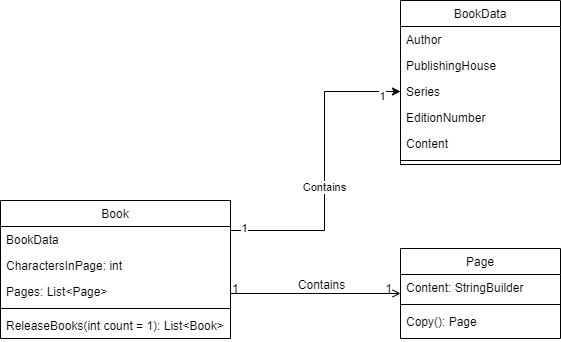

The diagram above was exported from draw.io. Its source (the exported page's mxGraphModel, read from the mxfile embedded in the PNG):
<mxGraphModel dx="1050" dy="969" grid="1" gridSize="10" guides="1" tooltips="1" connect="1" arrows="1" fold="1" page="0" pageScale="1" pageWidth="827" pageHeight="1169" math="0" shadow="0">
  <root>
    <mxCell id="WIyWlLk6GJQsqaUBKTNV-0" />
    <mxCell id="WIyWlLk6GJQsqaUBKTNV-1" parent="WIyWlLk6GJQsqaUBKTNV-0" />
    <mxCell id="zkfFHV4jXpPFQw0GAbJ--0" value="Book" style="swimlane;fontStyle=0;align=center;verticalAlign=top;childLayout=stackLayout;horizontal=1;startSize=26;horizontalStack=0;resizeParent=1;resizeLast=0;collapsible=1;marginBottom=0;rounded=0;shadow=0;strokeWidth=1;" parent="WIyWlLk6GJQsqaUBKTNV-1" vertex="1">
      <mxGeometry x="90" y="120" width="230" height="138" as="geometry">
        <mxRectangle x="230" y="140" width="160" height="26" as="alternateBounds" />
      </mxGeometry>
    </mxCell>
    <mxCell id="zkfFHV4jXpPFQw0GAbJ--1" value="BookData&#10;" style="text;align=left;verticalAlign=top;spacingLeft=4;spacingRight=4;overflow=hidden;rotatable=0;points=[[0,0.5],[1,0.5]];portConstraint=eastwest;" parent="zkfFHV4jXpPFQw0GAbJ--0" vertex="1">
      <mxGeometry y="26" width="230" height="26" as="geometry" />
    </mxCell>
    <mxCell id="zkfFHV4jXpPFQw0GAbJ--2" value="CharactersInPage: int" style="text;align=left;verticalAlign=top;spacingLeft=4;spacingRight=4;overflow=hidden;rotatable=0;points=[[0,0.5],[1,0.5]];portConstraint=eastwest;rounded=0;shadow=0;html=0;" parent="zkfFHV4jXpPFQw0GAbJ--0" vertex="1">
      <mxGeometry y="52" width="230" height="26" as="geometry" />
    </mxCell>
    <mxCell id="zkfFHV4jXpPFQw0GAbJ--3" value="Pages: List&lt;Page&gt;" style="text;align=left;verticalAlign=top;spacingLeft=4;spacingRight=4;overflow=hidden;rotatable=0;points=[[0,0.5],[1,0.5]];portConstraint=eastwest;rounded=0;shadow=0;html=0;" parent="zkfFHV4jXpPFQw0GAbJ--0" vertex="1">
      <mxGeometry y="78" width="230" height="26" as="geometry" />
    </mxCell>
    <mxCell id="zkfFHV4jXpPFQw0GAbJ--4" value="" style="line;html=1;strokeWidth=1;align=left;verticalAlign=middle;spacingTop=-1;spacingLeft=3;spacingRight=3;rotatable=0;labelPosition=right;points=[];portConstraint=eastwest;" parent="zkfFHV4jXpPFQw0GAbJ--0" vertex="1">
      <mxGeometry y="104" width="230" height="8" as="geometry" />
    </mxCell>
    <mxCell id="zkfFHV4jXpPFQw0GAbJ--5" value="ReleaseBooks(int count = 1): List&lt;Book&gt;" style="text;align=left;verticalAlign=top;spacingLeft=4;spacingRight=4;overflow=hidden;rotatable=0;points=[[0,0.5],[1,0.5]];portConstraint=eastwest;" parent="zkfFHV4jXpPFQw0GAbJ--0" vertex="1">
      <mxGeometry y="112" width="230" height="26" as="geometry" />
    </mxCell>
    <mxCell id="zkfFHV4jXpPFQw0GAbJ--17" value="Page" style="swimlane;fontStyle=0;align=center;verticalAlign=top;childLayout=stackLayout;horizontal=1;startSize=26;horizontalStack=0;resizeParent=1;resizeLast=0;collapsible=1;marginBottom=0;rounded=0;shadow=0;strokeWidth=1;" parent="WIyWlLk6GJQsqaUBKTNV-1" vertex="1">
      <mxGeometry x="490" y="168" width="160" height="90" as="geometry">
        <mxRectangle x="550" y="140" width="160" height="26" as="alternateBounds" />
      </mxGeometry>
    </mxCell>
    <mxCell id="zkfFHV4jXpPFQw0GAbJ--18" value="Content: StringBuilder" style="text;align=left;verticalAlign=top;spacingLeft=4;spacingRight=4;overflow=hidden;rotatable=0;points=[[0,0.5],[1,0.5]];portConstraint=eastwest;" parent="zkfFHV4jXpPFQw0GAbJ--17" vertex="1">
      <mxGeometry y="26" width="160" height="26" as="geometry" />
    </mxCell>
    <mxCell id="zkfFHV4jXpPFQw0GAbJ--23" value="" style="line;html=1;strokeWidth=1;align=left;verticalAlign=middle;spacingTop=-1;spacingLeft=3;spacingRight=3;rotatable=0;labelPosition=right;points=[];portConstraint=eastwest;" parent="zkfFHV4jXpPFQw0GAbJ--17" vertex="1">
      <mxGeometry y="52" width="160" height="8" as="geometry" />
    </mxCell>
    <mxCell id="twhqit_aO3nc90H6tWd0-20" value="Copy(): Page" style="text;align=left;verticalAlign=top;spacingLeft=4;spacingRight=4;overflow=hidden;rotatable=0;points=[[0,0.5],[1,0.5]];portConstraint=eastwest;" vertex="1" parent="zkfFHV4jXpPFQw0GAbJ--17">
      <mxGeometry y="60" width="160" height="26" as="geometry" />
    </mxCell>
    <mxCell id="zkfFHV4jXpPFQw0GAbJ--26" value="" style="endArrow=open;shadow=0;strokeWidth=1;rounded=0;endFill=1;edgeStyle=elbowEdgeStyle;elbow=vertical;" parent="WIyWlLk6GJQsqaUBKTNV-1" source="zkfFHV4jXpPFQw0GAbJ--0" target="zkfFHV4jXpPFQw0GAbJ--17" edge="1">
      <mxGeometry x="0.5" y="41" relative="1" as="geometry">
        <mxPoint x="380" y="192" as="sourcePoint" />
        <mxPoint x="540" y="192" as="targetPoint" />
        <mxPoint x="-40" y="32" as="offset" />
      </mxGeometry>
    </mxCell>
    <mxCell id="zkfFHV4jXpPFQw0GAbJ--27" value="1" style="resizable=0;align=left;verticalAlign=bottom;labelBackgroundColor=none;fontSize=12;" parent="zkfFHV4jXpPFQw0GAbJ--26" connectable="0" vertex="1">
      <mxGeometry x="-1" relative="1" as="geometry">
        <mxPoint y="4" as="offset" />
      </mxGeometry>
    </mxCell>
    <mxCell id="zkfFHV4jXpPFQw0GAbJ--28" value="1" style="resizable=0;align=right;verticalAlign=bottom;labelBackgroundColor=none;fontSize=12;" parent="zkfFHV4jXpPFQw0GAbJ--26" connectable="0" vertex="1">
      <mxGeometry x="1" relative="1" as="geometry">
        <mxPoint x="-7" y="4" as="offset" />
      </mxGeometry>
    </mxCell>
    <mxCell id="zkfFHV4jXpPFQw0GAbJ--29" value="Contains" style="text;html=1;resizable=0;points=[];;align=center;verticalAlign=middle;labelBackgroundColor=none;rounded=0;shadow=0;strokeWidth=1;fontSize=12;" parent="zkfFHV4jXpPFQw0GAbJ--26" vertex="1" connectable="0">
      <mxGeometry x="0.5" y="49" relative="1" as="geometry">
        <mxPoint x="-38" y="40" as="offset" />
      </mxGeometry>
    </mxCell>
    <mxCell id="twhqit_aO3nc90H6tWd0-0" value="BookData" style="swimlane;fontStyle=0;align=center;verticalAlign=top;childLayout=stackLayout;horizontal=1;startSize=26;horizontalStack=0;resizeParent=1;resizeLast=0;collapsible=1;marginBottom=0;rounded=0;shadow=0;strokeWidth=1;" vertex="1" parent="WIyWlLk6GJQsqaUBKTNV-1">
      <mxGeometry x="490" y="-80" width="160" height="164" as="geometry">
        <mxRectangle x="550" y="140" width="160" height="26" as="alternateBounds" />
      </mxGeometry>
    </mxCell>
    <mxCell id="twhqit_aO3nc90H6tWd0-1" value="Author" style="text;align=left;verticalAlign=top;spacingLeft=4;spacingRight=4;overflow=hidden;rotatable=0;points=[[0,0.5],[1,0.5]];portConstraint=eastwest;" vertex="1" parent="twhqit_aO3nc90H6tWd0-0">
      <mxGeometry y="26" width="160" height="26" as="geometry" />
    </mxCell>
    <mxCell id="twhqit_aO3nc90H6tWd0-2" value="PublishingHouse" style="text;align=left;verticalAlign=top;spacingLeft=4;spacingRight=4;overflow=hidden;rotatable=0;points=[[0,0.5],[1,0.5]];portConstraint=eastwest;rounded=0;shadow=0;html=0;" vertex="1" parent="twhqit_aO3nc90H6tWd0-0">
      <mxGeometry y="52" width="160" height="26" as="geometry" />
    </mxCell>
    <mxCell id="twhqit_aO3nc90H6tWd0-3" value="Series" style="text;align=left;verticalAlign=top;spacingLeft=4;spacingRight=4;overflow=hidden;rotatable=0;points=[[0,0.5],[1,0.5]];portConstraint=eastwest;rounded=0;shadow=0;html=0;" vertex="1" parent="twhqit_aO3nc90H6tWd0-0">
      <mxGeometry y="78" width="160" height="26" as="geometry" />
    </mxCell>
    <mxCell id="twhqit_aO3nc90H6tWd0-4" value="EditionNumber" style="text;align=left;verticalAlign=top;spacingLeft=4;spacingRight=4;overflow=hidden;rotatable=0;points=[[0,0.5],[1,0.5]];portConstraint=eastwest;rounded=0;shadow=0;html=0;" vertex="1" parent="twhqit_aO3nc90H6tWd0-0">
      <mxGeometry y="104" width="160" height="26" as="geometry" />
    </mxCell>
    <mxCell id="twhqit_aO3nc90H6tWd0-5" value="Content" style="text;align=left;verticalAlign=top;spacingLeft=4;spacingRight=4;overflow=hidden;rotatable=0;points=[[0,0.5],[1,0.5]];portConstraint=eastwest;rounded=0;shadow=0;html=0;" vertex="1" parent="twhqit_aO3nc90H6tWd0-0">
      <mxGeometry y="130" width="160" height="26" as="geometry" />
    </mxCell>
    <mxCell id="twhqit_aO3nc90H6tWd0-6" value="" style="line;html=1;strokeWidth=1;align=left;verticalAlign=middle;spacingTop=-1;spacingLeft=3;spacingRight=3;rotatable=0;labelPosition=right;points=[];portConstraint=eastwest;" vertex="1" parent="twhqit_aO3nc90H6tWd0-0">
      <mxGeometry y="156" width="160" height="8" as="geometry" />
    </mxCell>
    <mxCell id="twhqit_aO3nc90H6tWd0-17" value="Contains" style="edgeStyle=orthogonalEdgeStyle;rounded=0;orthogonalLoop=1;jettySize=auto;html=1;exitX=1;exitY=0.5;exitDx=0;exitDy=0;entryX=0;entryY=0.5;entryDx=0;entryDy=0;" edge="1" parent="WIyWlLk6GJQsqaUBKTNV-1" source="zkfFHV4jXpPFQw0GAbJ--2" target="twhqit_aO3nc90H6tWd0-3">
      <mxGeometry relative="1" as="geometry">
        <Array as="points">
          <mxPoint x="320" y="150" />
          <mxPoint x="414" y="150" />
          <mxPoint x="414" y="11" />
        </Array>
      </mxGeometry>
    </mxCell>
    <mxCell id="twhqit_aO3nc90H6tWd0-18" value="1" style="edgeLabel;html=1;align=center;verticalAlign=middle;resizable=0;points=[];" vertex="1" connectable="0" parent="twhqit_aO3nc90H6tWd0-17">
      <mxGeometry x="0.8884" y="-4" relative="1" as="geometry">
        <mxPoint as="offset" />
      </mxGeometry>
    </mxCell>
    <mxCell id="twhqit_aO3nc90H6tWd0-19" value="1" style="edgeLabel;html=1;align=center;verticalAlign=middle;resizable=0;points=[];" vertex="1" connectable="0" parent="twhqit_aO3nc90H6tWd0-17">
      <mxGeometry x="-0.7193" y="3" relative="1" as="geometry">
        <mxPoint as="offset" />
      </mxGeometry>
    </mxCell>
  </root>
</mxGraphModel>